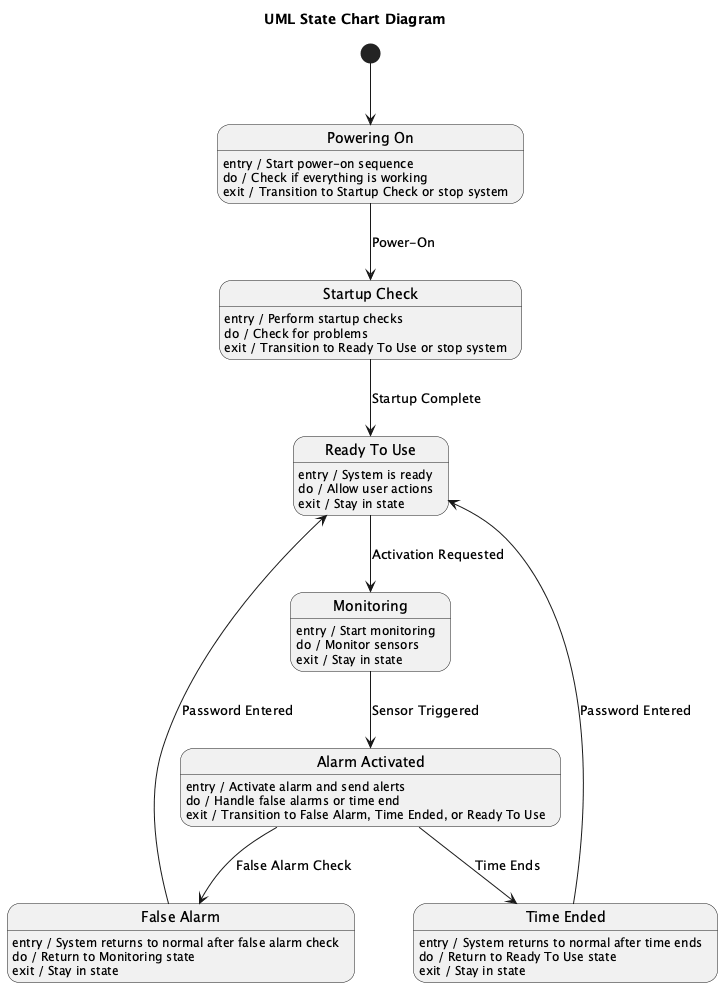

The diagram above was rendered by PlantUML. Its source (embedded in the PNG):
@startuml
title UML State Chart Diagram

[*] --> PoweringOn

state "Powering On" as PoweringOn
PoweringOn : entry / Start power-on sequence
PoweringOn : do / Check if everything is working
PoweringOn : exit / Transition to Startup Check or stop system

state "Startup Check" as StartupCheck
StartupCheck : entry / Perform startup checks
StartupCheck : do / Check for problems
StartupCheck : exit / Transition to Ready To Use or stop system

state "Ready To Use" as ReadyToUse
ReadyToUse : entry / System is ready
ReadyToUse : do / Allow user actions
ReadyToUse : exit / Stay in state

state "Monitoring" as Monitoring
Monitoring : entry / Start monitoring
Monitoring : do / Monitor sensors
Monitoring : exit / Stay in state

state "Alarm Activated" as AlarmActivated
AlarmActivated : entry / Activate alarm and send alerts
AlarmActivated : do / Handle false alarms or time end
AlarmActivated : exit / Transition to False Alarm, Time Ended, or Ready To Use

state "False Alarm" as FalseAlarm
FalseAlarm : entry / System returns to normal after false alarm check
FalseAlarm : do / Return to Monitoring state
FalseAlarm : exit / Stay in state

state "Time Ended" as TimeEnded
TimeEnded : entry / System returns to normal after time ends
TimeEnded : do / Return to Ready To Use state
TimeEnded : exit / Stay in state

PoweringOn --> StartupCheck : Power-On
StartupCheck --> ReadyToUse : Startup Complete
ReadyToUse --> Monitoring : Activation Requested
Monitoring --> AlarmActivated : Sensor Triggered
AlarmActivated --> FalseAlarm : False Alarm Check
AlarmActivated --> TimeEnded : Time Ends
FalseAlarm --> ReadyToUse : Password Entered
TimeEnded --> ReadyToUse : Password Entered

@enduml